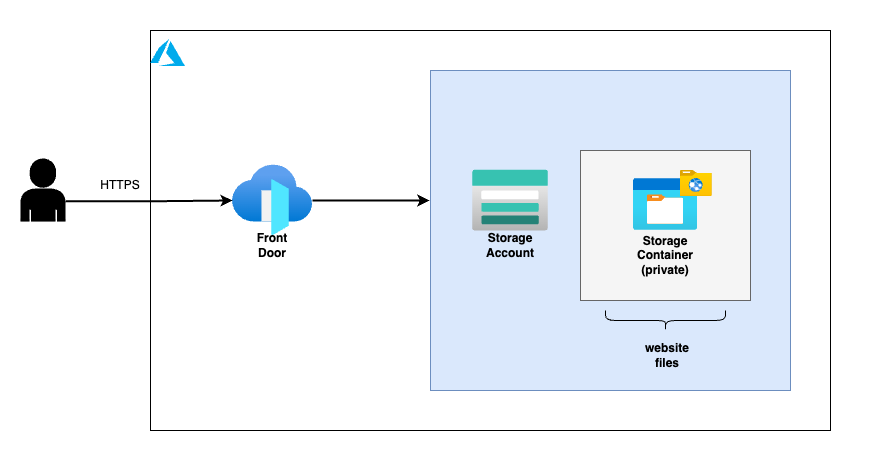

The diagram above was exported from draw.io. Its source (the exported page's mxGraphModel, read from the mxfile embedded in the PNG):
<mxGraphModel dx="1018" dy="544" grid="1" gridSize="10" guides="1" tooltips="1" connect="1" arrows="1" fold="1" page="1" pageScale="1" pageWidth="1100" pageHeight="850" math="0" shadow="0">
  <root>
    <mxCell id="0" />
    <mxCell id="1" parent="0" />
    <mxCell id="CfzAVEumBd-JxxDnObca-13" value="" style="rounded=0;whiteSpace=wrap;html=1;fillColor=none;" vertex="1" parent="1">
      <mxGeometry x="160" y="80" width="680" height="400" as="geometry" />
    </mxCell>
    <mxCell id="CfzAVEumBd-JxxDnObca-10" value="" style="rounded=0;whiteSpace=wrap;html=1;fillColor=#dae8fc;strokeColor=#6c8ebf;" vertex="1" parent="1">
      <mxGeometry x="440" y="120" width="360" height="320" as="geometry" />
    </mxCell>
    <mxCell id="CfzAVEumBd-JxxDnObca-1" value="" style="shape=image;verticalLabelPosition=bottom;verticalAlign=top;imageAspect=0;aspect=fixed;image=data:image/svg+xml,(base64 omitted: 276 chars)" vertex="1" parent="1">
      <mxGeometry x="160" y="85" width="35" height="35" as="geometry" />
    </mxCell>
    <mxCell id="CfzAVEumBd-JxxDnObca-17" style="edgeStyle=orthogonalEdgeStyle;rounded=0;orthogonalLoop=1;jettySize=auto;html=1;exitX=1;exitY=0.5;exitDx=0;exitDy=0;entryX=-0.003;entryY=0.406;entryDx=0;entryDy=0;entryPerimeter=0;strokeWidth=2;" edge="1" parent="1" source="CfzAVEumBd-JxxDnObca-2" target="CfzAVEumBd-JxxDnObca-10">
      <mxGeometry relative="1" as="geometry" />
    </mxCell>
    <mxCell id="CfzAVEumBd-JxxDnObca-2" value="" style="shape=image;verticalLabelPosition=bottom;verticalAlign=top;imageAspect=0;aspect=fixed;image=data:image/svg+xml,(base64 omitted: 1252 chars)" vertex="1" parent="1">
      <mxGeometry x="242" y="210" width="80" height="80" as="geometry" />
    </mxCell>
    <mxCell id="CfzAVEumBd-JxxDnObca-3" value="" style="rounded=0;whiteSpace=wrap;html=1;fillColor=#f5f5f5;fontColor=#333333;strokeColor=#666666;" vertex="1" parent="1">
      <mxGeometry x="590" y="200" width="170" height="150" as="geometry" />
    </mxCell>
    <mxCell id="CfzAVEumBd-JxxDnObca-4" value="" style="shape=image;verticalLabelPosition=bottom;verticalAlign=top;imageAspect=0;aspect=fixed;image=data:image/svg+xml,(base64 omitted: 1684 chars)" vertex="1" parent="1">
      <mxGeometry x="480" y="210" width="80" height="80" as="geometry" />
    </mxCell>
    <mxCell id="CfzAVEumBd-JxxDnObca-6" value="" style="aspect=fixed;html=1;points=[];align=center;image;fontSize=12;image=img/lib/azure2/general/Storage_Container.svg;" vertex="1" parent="1">
      <mxGeometry x="643" y="228" width="64" height="52" as="geometry" />
    </mxCell>
    <mxCell id="CfzAVEumBd-JxxDnObca-7" value="Storage Container (private)" style="text;html=1;strokeColor=none;fillColor=none;align=center;verticalAlign=middle;whiteSpace=wrap;rounded=0;labelBackgroundColor=none;fontStyle=1" vertex="1" parent="1">
      <mxGeometry x="645" y="290" width="60" height="30" as="geometry" />
    </mxCell>
    <mxCell id="CfzAVEumBd-JxxDnObca-8" value="Storage Account" style="text;html=1;strokeColor=none;fillColor=none;align=center;verticalAlign=middle;whiteSpace=wrap;rounded=0;labelBackgroundColor=none;fontStyle=1" vertex="1" parent="1">
      <mxGeometry x="490" y="280" width="60" height="30" as="geometry" />
    </mxCell>
    <mxCell id="CfzAVEumBd-JxxDnObca-15" value="" style="aspect=fixed;html=1;points=[];align=center;image;fontSize=12;image=img/lib/azure2/general/Folder_Website.svg;fillColor=none;" vertex="1" parent="1">
      <mxGeometry x="690" y="220" width="31.57" height="26" as="geometry" />
    </mxCell>
    <mxCell id="CfzAVEumBd-JxxDnObca-21" style="edgeStyle=orthogonalEdgeStyle;rounded=0;orthogonalLoop=1;jettySize=auto;html=1;exitX=1;exitY=0.68;exitDx=0;exitDy=0;exitPerimeter=0;entryX=0;entryY=0.5;entryDx=0;entryDy=0;strokeWidth=2;" edge="1" parent="1" source="CfzAVEumBd-JxxDnObca-20" target="CfzAVEumBd-JxxDnObca-2">
      <mxGeometry relative="1" as="geometry" />
    </mxCell>
    <mxCell id="CfzAVEumBd-JxxDnObca-20" value="" style="outlineConnect=0;dashed=0;verticalLabelPosition=bottom;verticalAlign=top;align=center;html=1;shape=mxgraph.aws3.user;fillColor=#000000;gradientColor=none;" vertex="1" parent="1">
      <mxGeometry x="30" y="208" width="45" height="63" as="geometry" />
    </mxCell>
    <mxCell id="CfzAVEumBd-JxxDnObca-22" value="HTTPS" style="text;html=1;strokeColor=none;fillColor=none;align=center;verticalAlign=middle;whiteSpace=wrap;rounded=0;" vertex="1" parent="1">
      <mxGeometry x="100" y="220" width="60" height="30" as="geometry" />
    </mxCell>
    <mxCell id="CfzAVEumBd-JxxDnObca-23" value="Front Door" style="text;html=1;strokeColor=none;fillColor=none;align=center;verticalAlign=middle;whiteSpace=wrap;rounded=0;labelBackgroundColor=none;fontStyle=1" vertex="1" parent="1">
      <mxGeometry x="252" y="280" width="60" height="30" as="geometry" />
    </mxCell>
    <mxCell id="CfzAVEumBd-JxxDnObca-24" value="" style="shape=curlyBracket;whiteSpace=wrap;html=1;rounded=1;flipH=1;fillColor=#000000;rotation=90;" vertex="1" parent="1">
      <mxGeometry x="665" y="310" width="20" height="120" as="geometry" />
    </mxCell>
    <mxCell id="CfzAVEumBd-JxxDnObca-25" value="website files" style="text;html=1;strokeColor=none;fillColor=none;align=center;verticalAlign=middle;whiteSpace=wrap;rounded=0;labelBackgroundColor=none;fontStyle=1" vertex="1" parent="1">
      <mxGeometry x="647" y="390" width="60" height="30" as="geometry" />
    </mxCell>
    <mxCell id="CfzAVEumBd-JxxDnObca-27" value="" style="rounded=0;whiteSpace=wrap;html=1;fillColor=none;dashed=1;dashPattern=1 1;strokeColor=none;" vertex="1" parent="1">
      <mxGeometry x="10" y="50" width="870" height="460" as="geometry" />
    </mxCell>
  </root>
</mxGraphModel>